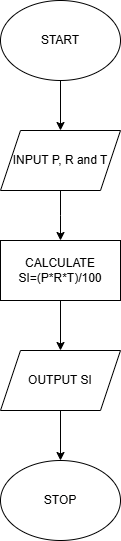

The diagram above was exported from draw.io. Its source (the exported page's mxGraphModel, read from the mxfile embedded in the PNG):
<mxGraphModel dx="1050" dy="609" grid="1" gridSize="10" guides="1" tooltips="1" connect="1" arrows="1" fold="1" page="1" pageScale="1" pageWidth="850" pageHeight="1100" math="0" shadow="0">
  <root>
    <mxCell id="0" />
    <mxCell id="1" parent="0" />
    <mxCell id="BKcNNk5z-PfhZv-m6p8j-3" value="" style="edgeStyle=orthogonalEdgeStyle;rounded=0;orthogonalLoop=1;jettySize=auto;html=1;" edge="1" parent="1" source="BKcNNk5z-PfhZv-m6p8j-1" target="BKcNNk5z-PfhZv-m6p8j-2">
      <mxGeometry relative="1" as="geometry" />
    </mxCell>
    <mxCell id="BKcNNk5z-PfhZv-m6p8j-1" value="START" style="ellipse;whiteSpace=wrap;html=1;" vertex="1" parent="1">
      <mxGeometry x="340" y="20" width="120" height="80" as="geometry" />
    </mxCell>
    <mxCell id="BKcNNk5z-PfhZv-m6p8j-48" value="" style="edgeStyle=orthogonalEdgeStyle;rounded=0;orthogonalLoop=1;jettySize=auto;html=1;" edge="1" parent="1" source="BKcNNk5z-PfhZv-m6p8j-2">
      <mxGeometry relative="1" as="geometry">
        <mxPoint x="400" y="260" as="targetPoint" />
      </mxGeometry>
    </mxCell>
    <mxCell id="BKcNNk5z-PfhZv-m6p8j-2" value="INPUT P, R and T" style="shape=parallelogram;perimeter=parallelogramPerimeter;whiteSpace=wrap;html=1;fixedSize=1;" vertex="1" parent="1">
      <mxGeometry x="340" y="150" width="120" height="60" as="geometry" />
    </mxCell>
    <mxCell id="BKcNNk5z-PfhZv-m6p8j-26" value="STOP" style="ellipse;whiteSpace=wrap;html=1;" vertex="1" parent="1">
      <mxGeometry x="340" y="480" width="120" height="80" as="geometry" />
    </mxCell>
    <mxCell id="BKcNNk5z-PfhZv-m6p8j-49" value="" style="edgeStyle=orthogonalEdgeStyle;rounded=0;orthogonalLoop=1;jettySize=auto;html=1;" edge="1" parent="1">
      <mxGeometry relative="1" as="geometry">
        <mxPoint x="400" y="320" as="sourcePoint" />
        <mxPoint x="400" y="370" as="targetPoint" />
      </mxGeometry>
    </mxCell>
    <mxCell id="BKcNNk5z-PfhZv-m6p8j-66" value="CALCULATE&lt;div&gt;SI=(P*R*T)/100&lt;/div&gt;" style="rounded=0;whiteSpace=wrap;html=1;" vertex="1" parent="1">
      <mxGeometry x="340" y="260" width="120" height="60" as="geometry" />
    </mxCell>
    <mxCell id="BKcNNk5z-PfhZv-m6p8j-68" style="edgeStyle=orthogonalEdgeStyle;rounded=0;orthogonalLoop=1;jettySize=auto;html=1;entryX=0.5;entryY=0;entryDx=0;entryDy=0;" edge="1" parent="1" source="BKcNNk5z-PfhZv-m6p8j-67" target="BKcNNk5z-PfhZv-m6p8j-26">
      <mxGeometry relative="1" as="geometry" />
    </mxCell>
    <mxCell id="BKcNNk5z-PfhZv-m6p8j-67" value="OUTPUT SI" style="shape=parallelogram;perimeter=parallelogramPerimeter;whiteSpace=wrap;html=1;fixedSize=1;" vertex="1" parent="1">
      <mxGeometry x="340" y="370" width="120" height="60" as="geometry" />
    </mxCell>
  </root>
</mxGraphModel>